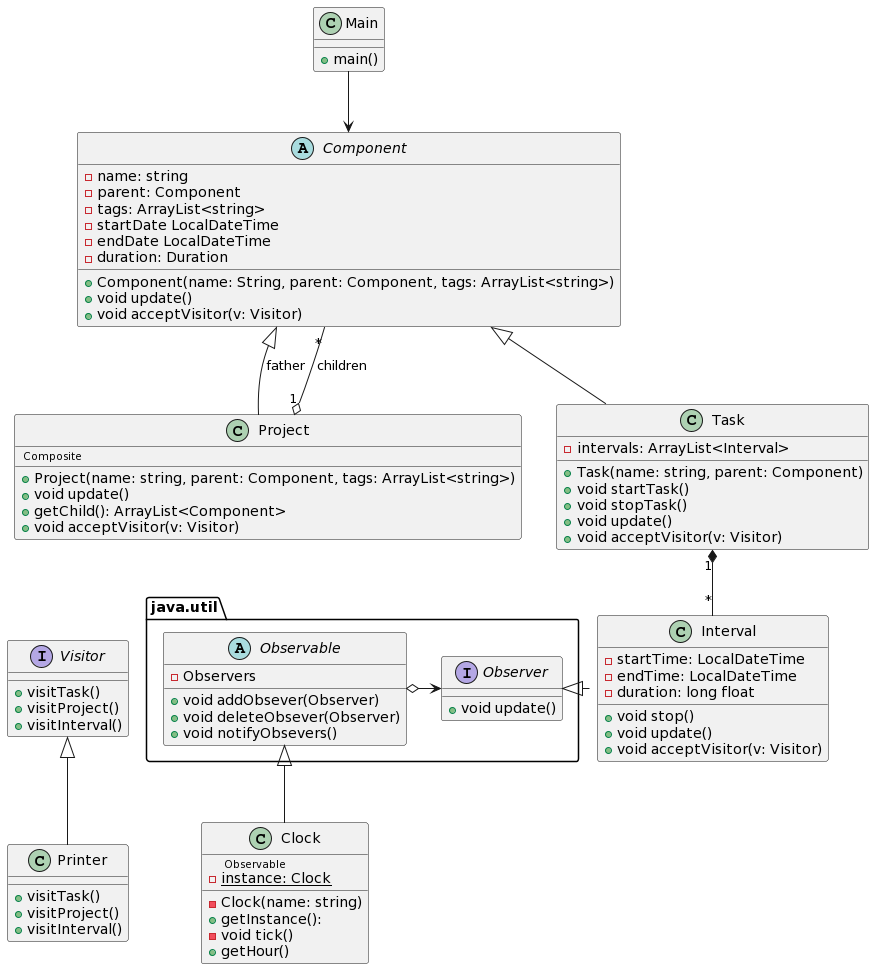

The diagram above was rendered by PlantUML. Its source (embedded in the PNG):
@startuml
class Main
abstract Component
class Project
class Task
class Interval
class Clock
class Printer


Main-->Component
Component <|-- Task
Component <|-- Project: father 
Project "1" o-- "*" Component : children
Task "1"*-- "*" Interval
Printer -up-|> Visitor


class Main{
+main()
}

class Clock{
<size:10> Observable </size>
{static}-instance: Clock
-Clock(name: string)
+getInstance():
-void tick()
+getHour()
}

abstract Component{
-name: string
-parent: Component
-tags: ArrayList<string>
-startDate LocalDateTime
-endDate LocalDateTime
-duration: Duration
+Component(name: String, parent: Component, tags: ArrayList<string>)
+void update()
+void acceptVisitor(v: Visitor)

}

class Project{
<size:10> Composite </size>
+Project(name: string, parent: Component, tags: ArrayList<string>)
+void update()
+getChild(): ArrayList<Component>
+ void acceptVisitor(v: Visitor)
}

class Task{
+Task(name: string, parent: Component)
-intervals: ArrayList<Interval>
+void startTask()
+void stopTask()
+void update()
+void acceptVisitor(v: Visitor)
}

class Interval{
-startTime: LocalDateTime
-endTime: LocalDateTime
-duration: long float
+ void stop()
+ void update()
+ void acceptVisitor(v: Visitor)
}

Interface Visitor {
+ visitTask()
+ visitProject()
+ visitInterval()
}


class Printer {
+ visitTask()
+ visitProject()
+ visitInterval()
}

package "java.util"{
abstract Observable
interface Observer

interface Observer{
+void update()
}

abstract Observable{
-Observers
+void addObsever(Observer)
+void deleteObsever(Observer)
+void notifyObsevers()
}

Observable o-right-> Observer
Observable <|-- Clock
Observer <|.right.Interval
Visitor -[hidden]left- Observable
}
@enduml